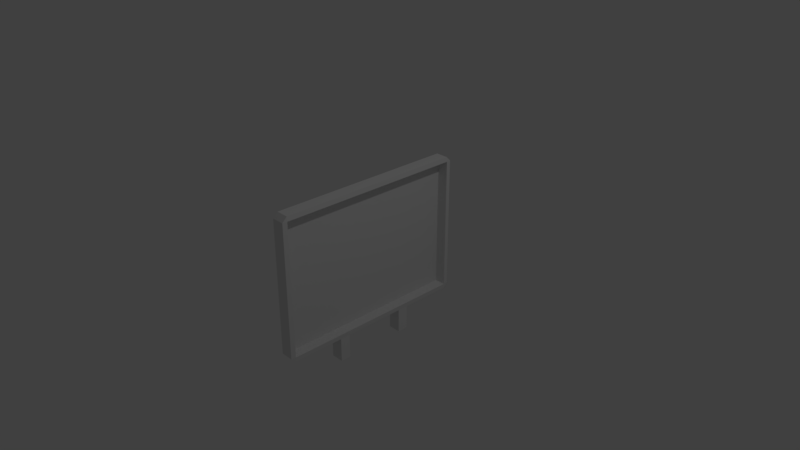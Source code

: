 # Source: panel.blend  (saved by Blender 2.79.0; exported with 4.5.12 LTS)
import bpy
from mathutils import Matrix  # noqa: F401  (used for matrix-valued properties, if any)

bpy.ops.wm.read_factory_settings(use_empty=True)
scene = bpy.context.scene
scene.name = 'Scene'

# ---- collections
col_collection_1 = bpy.data.collections.new('Collection 1'); scene.collection.children.link(col_collection_1)

# ---- materials (node trees are filled in below, after node groups)
mat_material = bpy.data.materials.new('Material')
mat_material.alpha_threshold = 0.0
mat_material.use_transparent_shadow = False
mat_material.roughness = 0.5
mat_material.line_color = (0.0, 0.0, 0.0, 1.0)

# ---- material node trees

# ---- world
world_world = bpy.data.worlds.new('World'); scene.world = world_world
world_world.color = (0.05088, 0.05088, 0.05088)
world_world.use_sun_shadow = False
world_world.sun_shadow_jitter_overblur = 0.0
world_world.cycles.sampling_method = 'MANUAL'

# ---- cameras
cam_camera = bpy.data.cameras.new('Camera')
cam_camera.clip_end = 100.0
cam_camera.lens = 35.0
cam_camera.sensor_width = 32.0
cam_camera.sensor_height = 18.0
cam_camera.ortho_scale = 7.314
cam_camera.dof.focus_distance = 0.0
cam_camera.dof.aperture_fstop = 128.0

# ---- lights
light_lamp = bpy.data.lights.new('Lamp', 'POINT')
light_lamp.transmission_factor = 0.0
light_lamp.cutoff_distance = 30.0
light_lamp.energy = 100.0
light_lamp.shadow_buffer_clip_start = 1.001
light_lamp.shadow_soft_size = 0.1
light_lamp.shadow_maximum_resolution = 0.006
light_lamp.use_absolute_resolution = True

# ---- meshes
me_cube = bpy.data.meshes.new('Cube')
me_cube.from_pydata([(-0.635, -1.309, 0.9337), (-0.635, 1.309, 0.9337), (-0.635, -1.309, -0.9337), (-0.635, 1.309, -0.9337), (1.0, 1.309, -0.9337), (0.9337, 1.309, -1.0), (0.9337, 1.375, -0.9337), (1.0, -1.309, -0.9337), (0.9337, -1.375, -0.9337), (0.9337, -1.309, -1.0), (-0.9337, -1.375, -0.9337), (-1.0, -1.309, -0.9337), (-0.9337, -1.309, -1.0), (-0.9337, 1.375, -0.9337), (-0.9337, 1.309, -1.0), (-1.0, 1.309, -0.9337), (0.9337, 1.375, 0.9337), (0.9337, 1.309, 1.0), (1.0, 1.309, 0.9337), (0.9337, -1.375, 0.9337), (1.0, -1.309, 0.9337), (0.9337, -1.309, 1.0), (-1.0, -1.309, 0.9337), (-0.9337, -1.375, 0.9337), (-0.9337, -1.309, 1.0), (-1.0, 1.309, 0.9337), (-0.9337, 1.309, 1.0), (-0.9337, 1.375, 0.9337), (-0.635, -0.4363, 0.9337), (-0.635, 0.4363, 0.9337), (-0.635, 0.4363, -0.9337), (-0.635, -0.4363, -0.9337), (1.0, 0.4363, -0.9337), (1.0, -0.4363, -0.9337), (0.9337, -0.4363, -1.0), (0.9337, 0.4363, -1.0), (-1.0, -0.4363, -0.9337), (-1.0, 0.4363, -0.9337), (-0.9337, 0.4363, -1.0), (-0.9337, -0.4363, -1.0), (0.9337, 0.4363, 1.0), (0.9337, -0.4363, 1.0), (1.0, -0.4363, 0.9337), (1.0, 0.4363, 0.9337), (-0.9337, -0.4363, 1.0), (-0.9337, 0.4363, 1.0), (-1.0, 0.4363, 0.9337), (-1.0, -0.4363, 0.9337), (-0.635, -0.5824, -0.9337), (1.0, -0.5824, -0.9337), (-0.9337, -0.5824, -1.0), (0.9337, -0.5824, 1.0), (-1.0, -0.5824, 0.9337), (-0.635, -0.5824, 0.9337), (0.9337, -0.5824, -1.0), (-1.0, -0.5824, -0.9337), (1.0, -0.5824, 0.9337), (-0.9337, -0.5824, 1.0), (-0.635, 0.5871, 0.9337), (0.9337, 0.5871, -1.0), (-1.0, 0.5871, -0.9337), (1.0, 0.5871, 0.9337), (-0.9337, 0.5871, 1.0), (-0.635, 0.5871, -0.9337), (1.0, 0.5871, -0.9337), (-0.9337, 0.5871, -1.0), (0.9337, 0.5871, 1.0), (-1.0, 0.5871, 0.9337), (0.9337, -0.5824, -1.34), (0.9337, -0.4363, -1.34), (-0.9337, 0.5871, -1.34), (-0.9337, 0.4363, -1.34), (0.9337, 0.4363, -1.34), (-0.9337, -0.4363, -1.34), (-0.9337, -0.5824, -1.34), (0.9337, 0.5871, -1.34)], [], [(16, 6, 13, 27), (48, 53, 0, 2), (54, 9, 12, 50), (60, 67, 25, 15), (51, 57, 24, 21), (8, 19, 23, 10), (4, 5, 6), (7, 8, 9), (10, 11, 12), (13, 14, 15), (16, 17, 18), (19, 20, 21), (22, 23, 24), (25, 26, 27), (49, 7, 9, 54), (5, 14, 13, 6), (6, 16, 18, 4), (8, 10, 12, 9), (7, 20, 19, 8), (60, 15, 14, 65), (10, 23, 22, 11), (15, 25, 27, 13), (51, 21, 20, 56), (16, 27, 26, 17), (21, 24, 23, 19), (62, 26, 25, 67), (64, 4, 3, 63), (4, 18, 1, 3), (20, 7, 2, 0), (56, 20, 0, 53), (61, 43, 29, 58), (43, 42, 28, 29), (49, 33, 31, 48), (33, 32, 30, 31), (57, 44, 47, 52), (44, 45, 46, 47), (66, 40, 43, 61), (40, 41, 42, 43), (55, 36, 39, 50), (36, 37, 38, 39), (64, 32, 35, 59), (32, 33, 34, 35), (66, 62, 45, 40), (40, 45, 44, 41), (55, 52, 47, 36), (36, 47, 46, 37), (50, 39, 73, 74), (35, 34, 39, 38), (63, 58, 29, 30), (30, 29, 28, 31), (11, 22, 52, 55), (11, 55, 50, 12), (24, 57, 52, 22), (7, 49, 48, 2), (42, 56, 53, 28), (41, 51, 56, 42), (33, 49, 54, 34), (41, 44, 57, 51), (39, 34, 69, 73), (31, 28, 53, 48), (3, 1, 58, 63), (5, 59, 65, 14), (17, 26, 62, 66), (4, 64, 59, 5), (17, 66, 61, 18), (18, 61, 58, 1), (32, 64, 63, 30), (45, 62, 67, 46), (37, 60, 65, 38), (37, 46, 67, 60), (75, 72, 71, 70), (69, 68, 74, 73), (65, 59, 75, 70), (54, 50, 74, 68), (35, 38, 71, 72), (38, 65, 70, 71), (59, 35, 72, 75), (34, 54, 68, 69)])
_uv = me_cube.uv_layers.new(name='UVMap')
_uv.uv.foreach_set('vector', [0.5703, 0.982, 0.3249, 0.982, 0.3249, 0.7286, 0.5703, 0.7286, 0.5703, 0.2567, 0.8157, 0.2567, 0.8157, 0.3553, 0.5703, 0.3553, 0.008716, 0.4809, 0.008716, 0.3823, 0.2541, 0.3823, 0.2541, 0.4809, 0.05335, 0.2663, 0.2987, 0.2663, 0.2987, 0.3643, 0.05335, 0.3643, 0.5616, 0.1076, 0.3162, 0.1076, 0.3162, 0.009001, 0.5616, 0.009001, 0.5703, 0.964, 0.5703, 0.7106, 0.8157, 0.7106, 0.8157, 0.964, 1.488e-07, 0.7376, 0.008716, 0.7376, 0.008716, 0.7466, 0.9245, 0.008204, 0.9166, 0.004502, 0.9281, 0.0, 0.2541, 0.3733, 0.2628, 0.3823, 0.2541, 0.3823, 0.05335, 0.3733, 0.04464, 0.3643, 0.05335, 0.3643, 0.5616, 0.3733, 0.5616, 0.3643, 0.5703, 0.3643, 0.8157, 0.2355, 0.8236, 0.2392, 0.82, 0.2474, 0.3075, 0.009001, 0.3162, 1.78e-07, 0.3162, 0.009001, 0.2987, 0.3643, 0.3075, 0.3643, 0.2987, 0.3733, 4.7e-08, 0.4809, 0.0, 0.3823, 0.008716, 0.3823, 0.008716, 0.4809, 0.008716, 0.7376, 0.2541, 0.7376, 0.2541, 0.7466, 0.008716, 0.7466, 0.3195, 0.6267, 0.3195, 0.8801, 0.3108, 0.8801, 0.3108, 0.6267, 0.008716, 0.3733, 0.2541, 0.3733, 0.2541, 0.3823, 0.008716, 0.3823, 0.9245, 0.008204, 0.8236, 0.2392, 0.8157, 0.2355, 0.9166, 0.004502, 0.05335, 0.2663, 0.05335, 0.3643, 0.04464, 0.3643, 0.04464, 0.2663, 0.05335, 0.0, 0.2987, 6.471e-08, 0.2987, 0.009001, 0.05335, 0.009001, 0.05335, 0.3643, 0.2987, 0.3643, 0.2987, 0.3733, 0.05335, 0.3733, 0.907, 0.288, 0.82, 0.2474, 0.8236, 0.2392, 0.9106, 0.2798, 0.5616, 0.3733, 0.3162, 0.3733, 0.3162, 0.3643, 0.5616, 0.3643, 0.5616, 0.009001, 0.3162, 0.009001, 0.3162, 1.78e-07, 0.5616, 0.0, 0.3162, 0.2663, 0.3162, 0.3643, 0.3075, 0.3643, 0.3075, 0.2663, 0.7851, 0.6126, 0.7851, 0.7106, 0.5703, 0.7106, 0.5703, 0.6126, 3.916e-08, 1.0, 0.0, 0.7466, 0.2149, 0.7466, 0.2149, 1.0, 0.7851, 0.6087, 0.7851, 0.3553, 1.0, 0.3553, 1.0, 0.6087, 0.3554, 0.4719, 0.3554, 0.3733, 0.5703, 0.3733, 0.5703, 0.4719, 0.3554, 0.6306, 0.3554, 0.6101, 0.5703, 0.6101, 0.5703, 0.6306, 0.3554, 0.6101, 0.3554, 0.4917, 0.5703, 0.4917, 0.5703, 0.6101, 0.7851, 0.4539, 0.7851, 0.4737, 0.5703, 0.4737, 0.5703, 0.4539, 0.7851, 0.4737, 0.7851, 0.5921, 0.5703, 0.5921, 0.5703, 0.4737, 0.3162, 0.1076, 0.3162, 0.1274, 0.3075, 0.1274, 0.3075, 0.1076, 0.3162, 0.1274, 0.3162, 0.2459, 0.3075, 0.2459, 0.3075, 0.1274, 0.5616, 0.2663, 0.5616, 0.2459, 0.5703, 0.2459, 0.5703, 0.2663, 0.5616, 0.2459, 0.5616, 0.1274, 0.5703, 0.1274, 0.5703, 0.2459, 0.05335, 0.1076, 0.05335, 0.1274, 0.04464, 0.1274, 0.04464, 0.1076, 0.05335, 0.1274, 0.05335, 0.2459, 0.04464, 0.2459, 0.04464, 0.1274, 1.097e-07, 0.6396, 1.018e-07, 0.6191, 0.008716, 0.6191, 0.008716, 0.6396, 1.018e-07, 0.6191, 6.266e-08, 0.5007, 0.008716, 0.5007, 0.008716, 0.6191, 0.5616, 0.2663, 0.3162, 0.2663, 0.3162, 0.2459, 0.5616, 0.2459, 0.5616, 0.2459, 0.3162, 0.2459, 0.3162, 0.1274, 0.5616, 0.1274, 0.05335, 0.1076, 0.2987, 0.1076, 0.2987, 0.1274, 0.05335, 0.1274, 0.05335, 0.1274, 0.2987, 0.1274, 0.2987, 0.2459, 0.05335, 0.2459, 0.04464, 0.1076, 0.04464, 0.1274, 3.133e-08, 0.1274, 6.266e-08, 0.1076, 0.008716, 0.6191, 0.008716, 0.5007, 0.2541, 0.5007, 0.2541, 0.6191, 0.5703, 0.09796, 0.8157, 0.09796, 0.8157, 0.1184, 0.5703, 0.1184, 0.5703, 0.1184, 0.8157, 0.1184, 0.8157, 0.2369, 0.5703, 0.2369, 0.05335, 0.009001, 0.2987, 0.009001, 0.2987, 0.1076, 0.05335, 0.1076, 0.05335, 0.009001, 0.05335, 0.1076, 0.04464, 0.1076, 0.04464, 0.009001, 0.3162, 0.009001, 0.3162, 0.1076, 0.3075, 0.1076, 0.3075, 0.009001, 0.7851, 0.3553, 0.7851, 0.4539, 0.5703, 0.4539, 0.5703, 0.3553, 0.3554, 0.4917, 0.3554, 0.4719, 0.5703, 0.4719, 0.5703, 0.4917, 0.9245, 0.2961, 0.907, 0.288, 0.9106, 0.2798, 0.9281, 0.2879, 6.266e-08, 0.5007, 4.7e-08, 0.4809, 0.008716, 0.4809, 0.008716, 0.5007, 0.5616, 0.1274, 0.3162, 0.1274, 0.3162, 0.1076, 0.5616, 0.1076, 0.3108, 0.6267, 0.3108, 0.8801, 0.2661, 0.8801, 0.2661, 0.6267, 0.5703, 0.2369, 0.8157, 0.2369, 0.8157, 0.2567, 0.5703, 0.2567, 0.5703, 0.0, 0.8157, 1.132e-07, 0.8157, 0.09796, 0.5703, 0.09796, 0.008716, 0.7376, 0.008716, 0.6396, 0.2541, 0.6396, 0.2541, 0.7376, 0.5616, 0.3643, 0.3162, 0.3643, 0.3162, 0.2663, 0.5616, 0.2663, 1.488e-07, 0.7376, 1.097e-07, 0.6396, 0.008716, 0.6396, 0.008716, 0.7376, 0.5616, 0.3643, 0.5616, 0.2663, 0.5703, 0.2663, 0.5703, 0.3643, 0.3554, 0.7286, 0.3554, 0.6306, 0.5703, 0.6306, 0.5703, 0.7286, 0.7851, 0.5921, 0.7851, 0.6126, 0.5703, 0.6126, 0.5703, 0.5921, 0.3162, 0.2459, 0.3162, 0.2663, 0.3075, 0.2663, 0.3075, 0.2459, 0.05335, 0.2459, 0.05335, 0.2663, 0.04464, 0.2663, 0.04464, 0.2459, 0.05335, 0.2459, 0.2987, 0.2459, 0.2987, 0.2663, 0.05335, 0.2663, 0.8603, 0.7106, 0.8801, 0.7106, 0.8801, 0.964, 0.8603, 0.964, 0.8801, 0.7106, 0.8993, 0.7106, 0.8993, 0.964, 0.8801, 0.964, 0.3108, 0.6267, 0.3108, 0.3733, 0.3554, 0.3733, 0.3554, 0.6267, 0.2661, 0.6267, 0.2661, 0.3733, 0.3108, 0.3733, 0.3108, 0.6267, 0.8603, 0.7106, 0.8603, 0.964, 0.8157, 0.964, 0.8157, 0.7106, 0.04464, 0.2459, 0.04464, 0.2663, 0.0, 0.2663, 1.567e-08, 0.2459, 0.3393, 0.6728, 0.3195, 0.6728, 0.3195, 0.6267, 0.3393, 0.6267, 0.3387, 0.7189, 0.3195, 0.7189, 0.3195, 0.6728, 0.3387, 0.6728])
_uv.active_render = True
_uv = me_cube.uv_layers.new(name='UVMap.001')
_uv.uv.foreach_set('vector', [0.5703, 0.982, 0.3249, 0.982, 0.3249, 0.7286, 0.5703, 0.7286, 0.5703, 0.2567, 0.8157, 0.2567, 0.8157, 0.3553, 0.5703, 0.3553, 0.008716, 0.4809, 0.008716, 0.3823, 0.2541, 0.3823, 0.2541, 0.4809, 0.05335, 0.2663, 0.2987, 0.2663, 0.2987, 0.3643, 0.05335, 0.3643, 0.5616, 0.1076, 0.3162, 0.1076, 0.3162, 0.009001, 0.5616, 0.009001, 0.5703, 0.964, 0.5703, 0.7106, 0.8157, 0.7106, 0.8157, 0.964, 1.488e-07, 0.7376, 0.008716, 0.7376, 0.008716, 0.7466, 0.9245, 0.008204, 0.9166, 0.004502, 0.9281, 0.0, 0.2541, 0.3733, 0.2628, 0.3823, 0.2541, 0.3823, 0.05335, 0.3733, 0.04464, 0.3643, 0.05335, 0.3643, 0.5616, 0.3733, 0.5616, 0.3643, 0.5703, 0.3643, 0.8157, 0.2355, 0.8236, 0.2392, 0.82, 0.2474, 0.3075, 0.009001, 0.3162, 1.78e-07, 0.3162, 0.009001, 0.2987, 0.3643, 0.3075, 0.3643, 0.2987, 0.3733, 4.7e-08, 0.4809, 0.0, 0.3823, 0.008716, 0.3823, 0.008716, 0.4809, 0.008716, 0.7376, 0.2541, 0.7376, 0.2541, 0.7466, 0.008716, 0.7466, 0.3195, 0.6267, 0.3195, 0.8801, 0.3108, 0.8801, 0.3108, 0.6267, 0.008716, 0.3733, 0.2541, 0.3733, 0.2541, 0.3823, 0.008716, 0.3823, 0.9245, 0.008204, 0.8236, 0.2392, 0.8157, 0.2355, 0.9166, 0.004502, 0.05335, 0.2663, 0.05335, 0.3643, 0.04464, 0.3643, 0.04464, 0.2663, 0.05335, 0.0, 0.2987, 6.471e-08, 0.2987, 0.009001, 0.05335, 0.009001, 0.05335, 0.3643, 0.2987, 0.3643, 0.2987, 0.3733, 0.05335, 0.3733, 0.907, 0.288, 0.82, 0.2474, 0.8236, 0.2392, 0.9106, 0.2798, 0.5616, 0.3733, 0.3162, 0.3733, 0.3162, 0.3643, 0.5616, 0.3643, 0.5616, 0.009001, 0.3162, 0.009001, 0.3162, 1.78e-07, 0.5616, 0.0, 0.3162, 0.2663, 0.3162, 0.3643, 0.3075, 0.3643, 0.3075, 0.2663, 0.7851, 0.6126, 0.7851, 0.7106, 0.5703, 0.7106, 0.5703, 0.6126, 3.916e-08, 1.0, 0.0, 0.7466, 0.2149, 0.7466, 0.2149, 1.0, 0.7851, 0.6087, 0.7851, 0.3553, 1.0, 0.3553, 1.0, 0.6087, 0.3554, 0.4719, 0.3554, 0.3733, 0.5703, 0.3733, 0.5703, 0.4719, 0.3554, 0.6306, 0.3554, 0.6101, 0.5703, 0.6101, 0.5703, 0.6306, 0.3554, 0.6101, 0.3554, 0.4917, 0.5703, 0.4917, 0.5703, 0.6101, 0.7851, 0.4539, 0.7851, 0.4737, 0.5703, 0.4737, 0.5703, 0.4539, 0.7851, 0.4737, 0.7851, 0.5921, 0.5703, 0.5921, 0.5703, 0.4737, 0.3162, 0.1076, 0.3162, 0.1274, 0.3075, 0.1274, 0.3075, 0.1076, 0.3162, 0.1274, 0.3162, 0.2459, 0.3075, 0.2459, 0.3075, 0.1274, 0.5616, 0.2663, 0.5616, 0.2459, 0.5703, 0.2459, 0.5703, 0.2663, 0.5616, 0.2459, 0.5616, 0.1274, 0.5703, 0.1274, 0.5703, 0.2459, 0.05335, 0.1076, 0.05335, 0.1274, 0.04464, 0.1274, 0.04464, 0.1076, 0.05335, 0.1274, 0.05335, 0.2459, 0.04464, 0.2459, 0.04464, 0.1274, 1.097e-07, 0.6396, 1.018e-07, 0.6191, 0.008716, 0.6191, 0.008716, 0.6396, 1.018e-07, 0.6191, 6.266e-08, 0.5007, 0.008716, 0.5007, 0.008716, 0.6191, 0.5616, 0.2663, 0.3162, 0.2663, 0.3162, 0.2459, 0.5616, 0.2459, 0.5616, 0.2459, 0.3162, 0.2459, 0.3162, 0.1274, 0.5616, 0.1274, 0.05335, 0.1076, 0.2987, 0.1076, 0.2987, 0.1274, 0.05335, 0.1274, 0.05335, 0.1274, 0.2987, 0.1274, 0.2987, 0.2459, 0.05335, 0.2459, 0.04464, 0.1076, 0.04464, 0.1274, 3.133e-08, 0.1274, 6.266e-08, 0.1076, 0.008716, 0.6191, 0.008716, 0.5007, 0.2541, 0.5007, 0.2541, 0.6191, 0.5703, 0.09796, 0.8157, 0.09796, 0.8157, 0.1184, 0.5703, 0.1184, 0.5703, 0.1184, 0.8157, 0.1184, 0.8157, 0.2369, 0.5703, 0.2369, 0.05335, 0.009001, 0.2987, 0.009001, 0.2987, 0.1076, 0.05335, 0.1076, 0.05335, 0.009001, 0.05335, 0.1076, 0.04464, 0.1076, 0.04464, 0.009001, 0.3162, 0.009001, 0.3162, 0.1076, 0.3075, 0.1076, 0.3075, 0.009001, 0.7851, 0.3553, 0.7851, 0.4539, 0.5703, 0.4539, 0.5703, 0.3553, 0.3554, 0.4917, 0.3554, 0.4719, 0.5703, 0.4719, 0.5703, 0.4917, 0.9245, 0.2961, 0.907, 0.288, 0.9106, 0.2798, 0.9281, 0.2879, 6.266e-08, 0.5007, 4.7e-08, 0.4809, 0.008716, 0.4809, 0.008716, 0.5007, 0.5616, 0.1274, 0.3162, 0.1274, 0.3162, 0.1076, 0.5616, 0.1076, 0.3108, 0.6267, 0.3108, 0.8801, 0.2661, 0.8801, 0.2661, 0.6267, 0.5703, 0.2369, 0.8157, 0.2369, 0.8157, 0.2567, 0.5703, 0.2567, 0.5703, 0.0, 0.8157, 1.132e-07, 0.8157, 0.09796, 0.5703, 0.09796, 0.008716, 0.7376, 0.008716, 0.6396, 0.2541, 0.6396, 0.2541, 0.7376, 0.5616, 0.3643, 0.3162, 0.3643, 0.3162, 0.2663, 0.5616, 0.2663, 1.488e-07, 0.7376, 1.097e-07, 0.6396, 0.008716, 0.6396, 0.008716, 0.7376, 0.5616, 0.3643, 0.5616, 0.2663, 0.5703, 0.2663, 0.5703, 0.3643, 0.3554, 0.7286, 0.3554, 0.6306, 0.5703, 0.6306, 0.5703, 0.7286, 0.7851, 0.5921, 0.7851, 0.6126, 0.5703, 0.6126, 0.5703, 0.5921, 0.3162, 0.2459, 0.3162, 0.2663, 0.3075, 0.2663, 0.3075, 0.2459, 0.05335, 0.2459, 0.05335, 0.2663, 0.04464, 0.2663, 0.04464, 0.2459, 0.05335, 0.2459, 0.2987, 0.2459, 0.2987, 0.2663, 0.05335, 0.2663, 0.8603, 0.7106, 0.8801, 0.7106, 0.8801, 0.964, 0.8603, 0.964, 0.8801, 0.7106, 0.8993, 0.7106, 0.8993, 0.964, 0.8801, 0.964, 0.3108, 0.6267, 0.3108, 0.3733, 0.3554, 0.3733, 0.3554, 0.6267, 0.2661, 0.6267, 0.2661, 0.3733, 0.3108, 0.3733, 0.3108, 0.6267, 0.8603, 0.7106, 0.8603, 0.964, 0.8157, 0.964, 0.8157, 0.7106, 0.04464, 0.2459, 0.04464, 0.2663, 0.0, 0.2663, 1.567e-08, 0.2459, 0.3393, 0.6728, 0.3195, 0.6728, 0.3195, 0.6267, 0.3393, 0.6267, 0.3387, 0.7189, 0.3195, 0.7189, 0.3195, 0.6728, 0.3387, 0.6728])
me_cube.materials.append(mat_material)
me_cube.use_remesh_preserve_volume = False
me_cube.use_remesh_preserve_attributes = False
me_cube.use_mirror_vertex_groups = False
me_cube.update()

# ---- objects
ob_cube = bpy.data.objects.new('Cube', me_cube)
ob_lamp = bpy.data.objects.new('Lamp', light_lamp)
ob_camera = bpy.data.objects.new('Camera', cam_camera)

# ---- transforms, parenting, visibility, modifiers, constraints
ob_cube.location = (0.0, 0.0, 0.0)
ob_cube.scale = (0.09394, 1.0, 1.0)
ob_cube.lock_rotations_4d = False
ob_cube.empty_display_type = 'ARROWS'
ob_cube.lineart.crease_threshold = 0.0
ob_lamp.location = (4.076, 1.005, 5.904)
ob_lamp.rotation_euler = (0.6503, 0.05522, 1.866)
ob_lamp.lock_rotations_4d = False
ob_lamp.empty_display_type = 'ARROWS'
ob_lamp.color = (0.0, 0.0, 0.0, 0.0)
ob_lamp.lineart.crease_threshold = 0.0
ob_camera.location = (7.481, -6.508, 5.344)
ob_camera.rotation_euler = (1.109, 0.0, 0.8149)
ob_camera.lock_rotations_4d = False
ob_camera.empty_display_type = 'ARROWS'
ob_camera.color = (0.0, 0.0, 0.0, 0.0)
ob_camera.display_type = 'WIRE'
ob_camera.lineart.crease_threshold = 0.0

# ---- collection membership
col_collection_1.objects.link(ob_cube)
col_collection_1.objects.link(ob_lamp)
col_collection_1.objects.link(ob_camera)

# ---- scene / render settings (as saved in the file)
scene.camera = ob_camera
scene.frame_start = 1; scene.frame_end = 250; scene.frame_set(1)
scene.render.engine = 'BLENDER_EEVEE_NEXT'
scene.render.resolution_percentage = 50
scene.render.dither_intensity = 0.0
scene.cycles.use_denoising = False
scene.cycles.samples = 128
scene.cycles.sampling_pattern = 'TABULATED_SOBOL'
scene.cycles.use_adaptive_sampling = False
scene.cycles.use_light_tree = False
scene.cycles.blur_glossy = 0.0
scene.cycles.sample_clamp_indirect = 0.0
scene.view_settings.view_transform = 'Standard'
bpy.context.view_layer.update()
